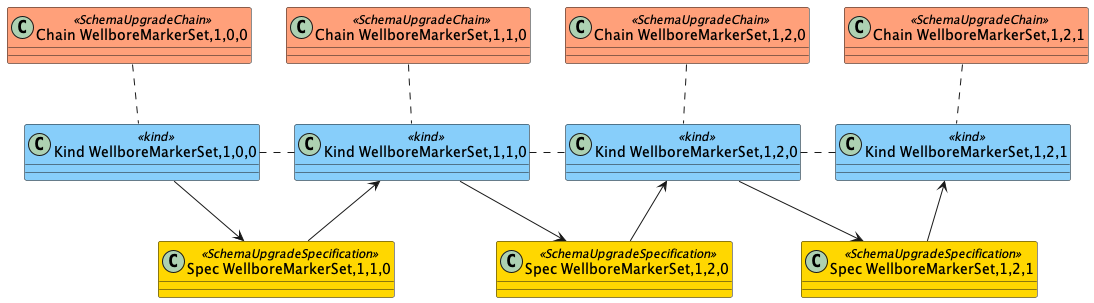

The diagram above was rendered by PlantUML. Its source (embedded in the PNG):
@startuml
'https://plantuml.com/class-diagram

skinparam class {
    BackgroundColor<<SchemaUpgradeChain>> LightSalmon
    BackgroundColor<<SchemaUpgradeSpecification>> Gold
    BackgroundColor<<kind>> LightSkyBlue
}

class "Chain WellboreMarkerSet,1,0,0" <<SchemaUpgradeChain>>
class "Chain WellboreMarkerSet,1,1,0" <<SchemaUpgradeChain>>
class "Chain WellboreMarkerSet,1,2,0" <<SchemaUpgradeChain>>
class "Chain WellboreMarkerSet,1,2,1" <<SchemaUpgradeChain>>

class "Kind WellboreMarkerSet,1,0,0" <<kind>>
class "Kind WellboreMarkerSet,1,1,0" <<kind>>
class "Kind WellboreMarkerSet,1,2,0" <<kind>>
class "Kind WellboreMarkerSet,1,2,1" <<kind>>

class "Spec WellboreMarkerSet,1,1,0" <<SchemaUpgradeSpecification>>
class "Spec WellboreMarkerSet,1,2,0" <<SchemaUpgradeSpecification>>
class "Spec WellboreMarkerSet,1,2,1" <<SchemaUpgradeSpecification>>

"Chain WellboreMarkerSet,1,0,0" .down. "Kind WellboreMarkerSet,1,0,0"
"Chain WellboreMarkerSet,1,1,0" .down. "Kind WellboreMarkerSet,1,1,0"
"Chain WellboreMarkerSet,1,2,0" .down. "Kind WellboreMarkerSet,1,2,0"
"Chain WellboreMarkerSet,1,2,1" .down. "Kind WellboreMarkerSet,1,2,1"

"Kind WellboreMarkerSet,1,0,0" .right. "Kind WellboreMarkerSet,1,1,0"
"Kind WellboreMarkerSet,1,1,0" .right. "Kind WellboreMarkerSet,1,2,0"
"Kind WellboreMarkerSet,1,2,0" .right. "Kind WellboreMarkerSet,1,2,1"

"Kind WellboreMarkerSet,1,0,0" -down-> "Spec WellboreMarkerSet,1,1,0"  
"Spec WellboreMarkerSet,1,1,0" -up-> "Kind WellboreMarkerSet,1,1,0"
"Kind WellboreMarkerSet,1,1,0" -down-> "Spec WellboreMarkerSet,1,2,0"  
"Spec WellboreMarkerSet,1,2,0" -up-> "Kind WellboreMarkerSet,1,2,0"
"Kind WellboreMarkerSet,1,2,0" -down-> "Spec WellboreMarkerSet,1,2,1"  
"Spec WellboreMarkerSet,1,2,1" -up-> "Kind WellboreMarkerSet,1,2,1"


@enduml